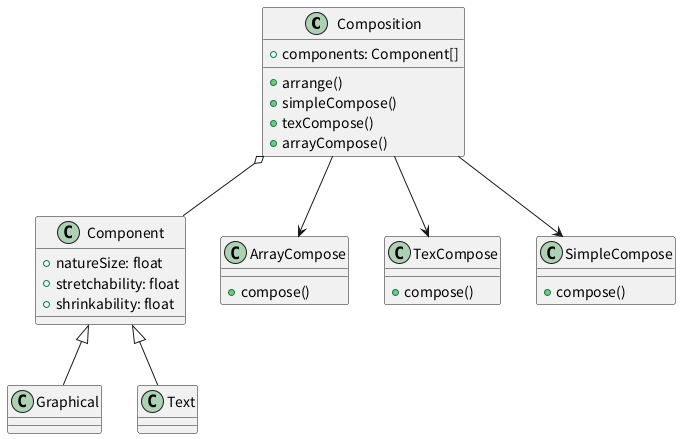

The diagram above was rendered by PlantUML. Its source (embedded in the PNG):
@startuml step1
class Composition{
    + components: Component[]
    + arrange()
    + simpleCompose()
    + texCompose()
    + arrayCompose()
}

together{
    class SimpleCompose{
        + compose()
    }

    class TexCompose{
        + compose()
    }

    class ArrayCompose{
        + compose()
    }
}

class Component{
    + natureSize: float
    + stretchability: float
    + shrinkability: float
}

together{
    class Text{

    }

    class Graphical{

    }
}

Component <|-- Text
Component <|-- Graphical
Composition o-- Component

Composition --> SimpleCompose
Composition --> TexCompose
Composition --> ArrayCompose

@enduml